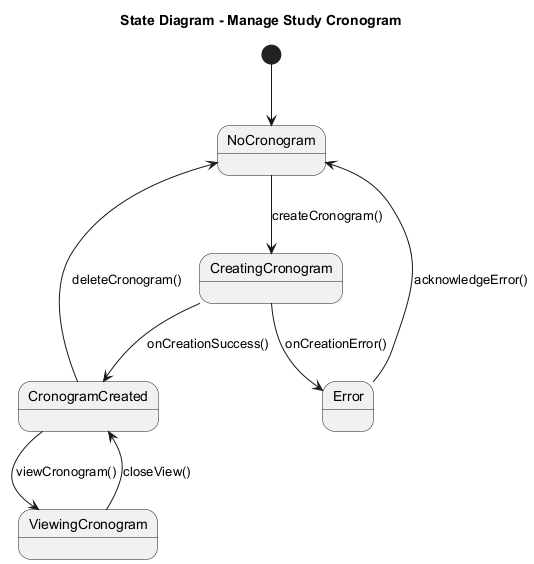

The diagram above was rendered by PlantUML. Its source (embedded in the PNG):
@startuml
title State Diagram - Manage Study Cronogram

[*] --> NoCronogram
NoCronogram --> CreatingCronogram: createCronogram()
CreatingCronogram --> CronogramCreated: onCreationSuccess()
CreatingCronogram --> Error: onCreationError()
CronogramCreated --> ViewingCronogram: viewCronogram()
ViewingCronogram --> CronogramCreated: closeView()
CronogramCreated --> NoCronogram: deleteCronogram()
Error --> NoCronogram: acknowledgeError()

@enduml